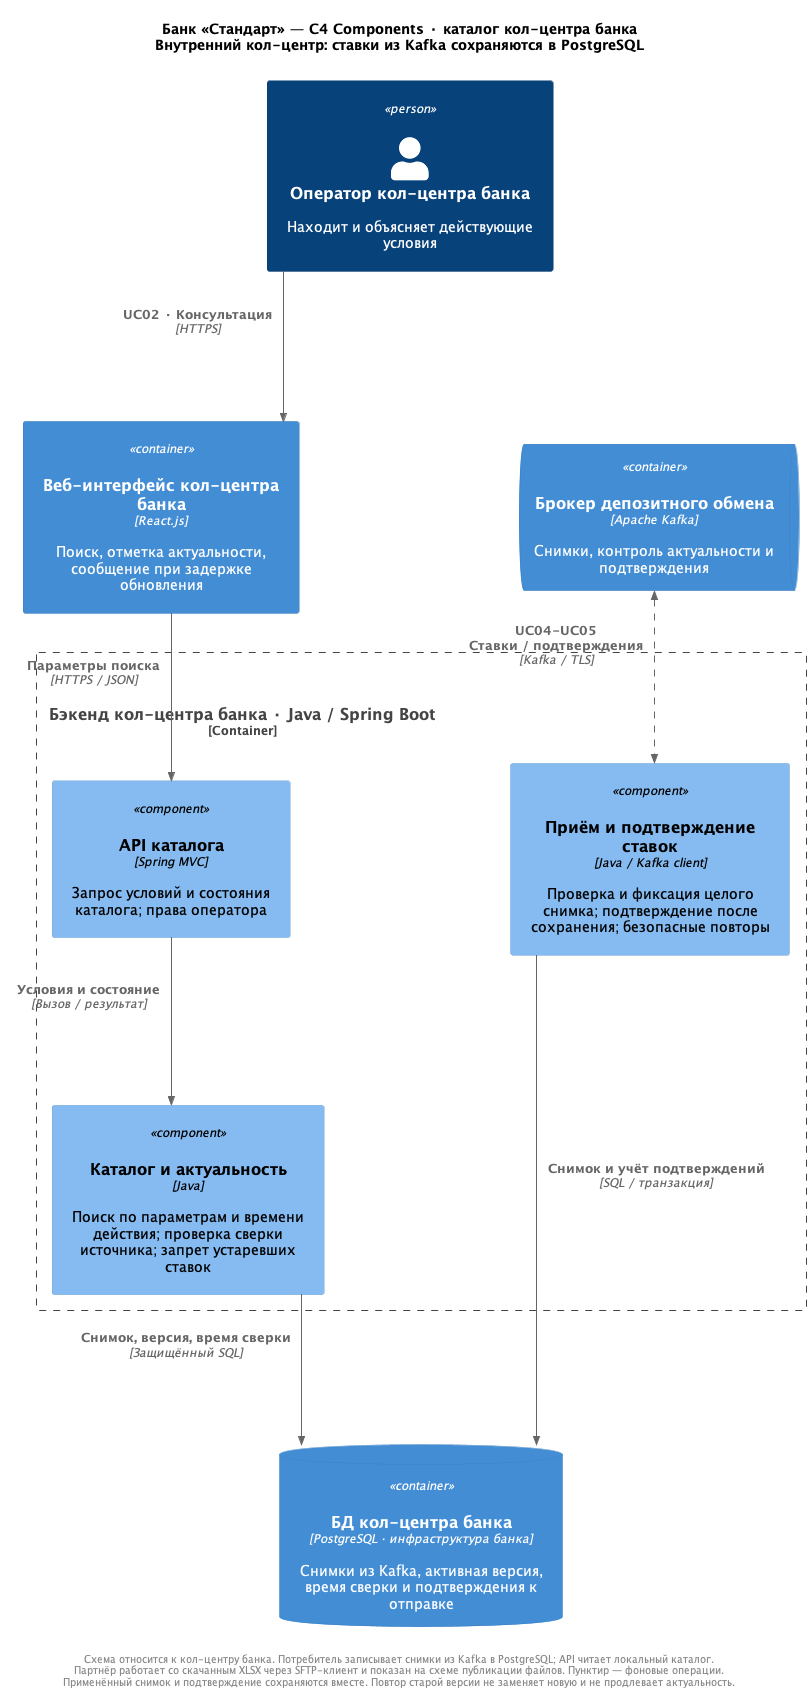

The diagram above was rendered by PlantUML. Its source (embedded in the PNG):
@startuml call-center-catalog-components
!include <C4/C4_Component>
title Банк «Стандарт» — C4 Components · каталог кол-центра банка\nВнутренний кол-центр: ставки из Kafka сохраняются в PostgreSQL
LAYOUT_TOP_DOWN()
skinparam backgroundColor #FFFFFF
skinparam linetype ortho
skinparam nodesep 220
skinparam ranksep 150
skinparam padding 10
skinparam ArrowFontSize 13
skinparam maxMessageSize 280
skinparam wrapWidth 260
skinparam packageTitleAlignment left
AddRelTag("async", $lineStyle=DashedLine())

Person(operator, "Оператор кол-центра банка", "Находит и объясняет действующие условия")
Container(frontend, "Веб-интерфейс кол-центра банка", "React.js", "Поиск, отметка актуальности, сообщение при задержке обновления")
ContainerQueue(kafka, "Брокер депозитного обмена", "Apache Kafka", "Снимки, контроль актуальности и подтверждения")

Container_Boundary(backend, "Бэкенд кол-центра банка · Java / Spring Boot") {
    Component(consumer, "Приём и подтверждение ставок", "Java / Kafka client", "Проверка и фиксация целого снимка; подтверждение после сохранения; безопасные повторы")
    Component(catalog_api, "API каталога", "Spring MVC", "Запрос условий и состояния каталога; права оператора")
    Component(catalog, "Каталог и актуальность", "Java", "Поиск по параметрам и времени действия; проверка сверки источника; запрет устаревших ставок")
}

ContainerDb(database, "БД кол-центра банка", "PostgreSQL · инфраструктура банка", "Снимки из Kafka, активная версия, время сверки и подтверждения к отправке")

Lay_R(operator, kafka)
Lay_R(catalog_api, consumer)

Rel_D(operator, frontend, "UC02 · Консультация", "HTTPS")
Rel_D(frontend, catalog_api, "Параметры поиска", "HTTPS / JSON")
BiRel_D(kafka, consumer, "UC04-UC05\nСтавки / подтверждения", "Kafka / TLS", $tags="async")
Rel_D(catalog_api, catalog, "Условия и состояние", "Вызов / результат")
Rel_D(catalog, database, "Снимок, версия, время сверки", "Защищённый SQL")
Rel_D(consumer, database, "Снимок и учёт подтверждений", "SQL / транзакция")

footer Схема относится к кол-центру банка. Потребитель записывает снимки из Kafka в PostgreSQL; API читает локальный каталог.\nПартнёр работает со скачанным XLSX через SFTP-клиент и показан на схеме публикации файлов. Пунктир — фоновые операции.\nПрименённый снимок и подтверждение сохраняются вместе. Повтор старой версии не заменяет новую и не продлевает актуальность.
@enduml